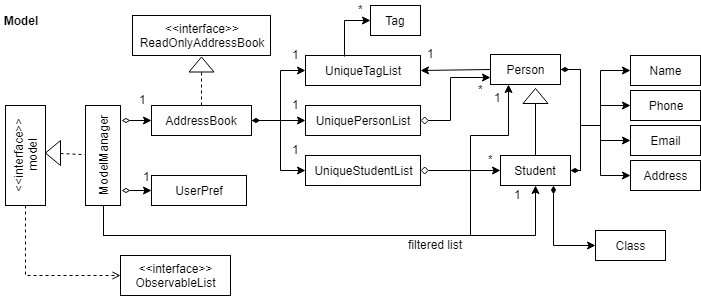

The diagram above was exported from draw.io. Its source (the exported page's mxGraphModel, read from the mxfile embedded in the PNG):
<mxGraphModel dx="786" dy="415" grid="1" gridSize="10" guides="1" tooltips="1" connect="1" arrows="1" fold="1" page="1" pageScale="1" pageWidth="850" pageHeight="1100" background="#ffffff" math="0" shadow="0">
  <root>
    <mxCell id="0" />
    <mxCell id="1" parent="0" />
    <mxCell id="2" value="&amp;lt;&amp;lt;interface&amp;gt;&amp;gt;&lt;br&gt;model&lt;br&gt;" style="rounded=0;whiteSpace=wrap;html=1;fontFamily=Helvetica;horizontal=0;" vertex="1" parent="1">
      <mxGeometry x="125" y="160" width="40" height="100" as="geometry" />
    </mxCell>
    <mxCell id="3" value="" style="triangle;whiteSpace=wrap;html=1;fontFamily=Helvetica;rotation=180;" vertex="1" parent="1">
      <mxGeometry x="165" y="195" width="15" height="25" as="geometry" />
    </mxCell>
    <mxCell id="4" value="" style="endArrow=none;dashed=1;html=1;fontFamily=Helvetica;exitX=0;exitY=0.5;" edge="1" parent="1" source="3" target="5">
      <mxGeometry width="50" height="50" relative="1" as="geometry">
        <mxPoint x="125" y="330" as="sourcePoint" />
        <mxPoint x="175" y="280" as="targetPoint" />
        <Array as="points" />
      </mxGeometry>
    </mxCell>
    <mxCell id="5" value="ModelManager&lt;br&gt;" style="rounded=0;whiteSpace=wrap;html=1;horizontal=0;" vertex="1" parent="1">
      <mxGeometry x="205" y="160" width="35" height="100" as="geometry" />
    </mxCell>
    <mxCell id="6" value="&amp;lt;&amp;lt;interface&amp;gt;&amp;gt;&lt;br&gt;ObservableList&lt;br&gt;" style="rounded=0;whiteSpace=wrap;html=1;fontFamily=Helvetica;" vertex="1" parent="1">
      <mxGeometry x="240" y="310" width="110" height="40" as="geometry" />
    </mxCell>
    <mxCell id="7" value="" style="endArrow=open;dashed=1;html=1;fontFamily=Helvetica;entryX=0;entryY=0.5;exitX=0.5;exitY=1;endFill=0;rounded=0;" edge="1" parent="1" source="2" target="6">
      <mxGeometry width="50" height="50" relative="1" as="geometry">
        <mxPoint x="125" y="450" as="sourcePoint" />
        <mxPoint x="175" y="400" as="targetPoint" />
        <Array as="points">
          <mxPoint x="145" y="330" />
        </Array>
      </mxGeometry>
    </mxCell>
    <mxCell id="8" value="AddressBook" style="rounded=0;whiteSpace=wrap;html=1;fontFamily=Helvetica;" vertex="1" parent="1">
      <mxGeometry x="271" y="160" width="100" height="30" as="geometry" />
    </mxCell>
    <mxCell id="9" value="" style="endArrow=classic;html=1;fontFamily=Helvetica;entryX=0;entryY=0.5;exitX=1.033;exitY=0.147;exitPerimeter=0;startArrow=diamondThin;startFill=0;" edge="1" parent="1" source="5" target="8">
      <mxGeometry width="50" height="50" relative="1" as="geometry">
        <mxPoint x="285" y="200" as="sourcePoint" />
        <mxPoint x="335" y="150" as="targetPoint" />
      </mxGeometry>
    </mxCell>
    <mxCell id="10" value="1" style="text;html=1;resizable=0;points=[];autosize=1;align=center;verticalAlign=top;spacingTop=-4;fontFamily=Helvetica;" vertex="1" parent="1">
      <mxGeometry x="252" y="145" width="20" height="20" as="geometry" />
    </mxCell>
    <mxCell id="11" value="UserPref" style="rounded=0;whiteSpace=wrap;html=1;fontFamily=Helvetica;align=center;" vertex="1" parent="1">
      <mxGeometry x="271" y="230" width="95" height="30" as="geometry" />
    </mxCell>
    <mxCell id="12" value="" style="endArrow=classic;html=1;fontFamily=Helvetica;entryX=0;entryY=0.5;startArrow=diamondThin;startFill=0;exitX=1.019;exitY=0.847;exitPerimeter=0;" edge="1" parent="1" source="5" target="11">
      <mxGeometry width="50" height="50" relative="1" as="geometry">
        <mxPoint x="280" y="270" as="sourcePoint" />
        <mxPoint x="320" y="220" as="targetPoint" />
      </mxGeometry>
    </mxCell>
    <mxCell id="13" value="1" style="text;html=1;resizable=0;points=[];align=center;verticalAlign=middle;labelBackgroundColor=#ffffff;fontFamily=Helvetica;" vertex="1" connectable="0" parent="12">
      <mxGeometry x="0.5926" y="-3" relative="1" as="geometry">
        <mxPoint x="1" y="-18" as="offset" />
      </mxGeometry>
    </mxCell>
    <mxCell id="15" value="&amp;lt;&amp;lt;interface&amp;gt;&amp;gt;&lt;br&gt;ReadOnlyAddressBook" style="rounded=0;whiteSpace=wrap;html=1;fontFamily=Helvetica;align=center;" vertex="1" parent="1">
      <mxGeometry x="252" y="70" width="138" height="40" as="geometry" />
    </mxCell>
    <mxCell id="16" value="" style="triangle;whiteSpace=wrap;html=1;fontFamily=Helvetica;align=center;rotation=-90;" vertex="1" parent="1">
      <mxGeometry x="313.5" y="106.5" width="15" height="25" as="geometry" />
    </mxCell>
    <mxCell id="17" value="" style="endArrow=none;dashed=1;html=1;fontFamily=Helvetica;entryX=0;entryY=0.5;exitX=0.5;exitY=0;" edge="1" parent="1" source="8" target="16">
      <mxGeometry width="50" height="50" relative="1" as="geometry">
        <mxPoint x="347.5" y="185" as="sourcePoint" />
        <mxPoint x="397.5" y="135" as="targetPoint" />
      </mxGeometry>
    </mxCell>
    <mxCell id="19" value="UniqueTagList" style="rounded=0;whiteSpace=wrap;html=1;fontFamily=Helvetica;align=center;" vertex="1" parent="1">
      <mxGeometry x="425" y="110" width="115" height="30" as="geometry" />
    </mxCell>
    <mxCell id="20" value="" style="endArrow=classic;html=1;fontFamily=Helvetica;exitX=1;exitY=0.5;startArrow=diamondThin;startFill=1;rounded=0;" edge="1" parent="1" source="8">
      <mxGeometry width="50" height="50" relative="1" as="geometry">
        <mxPoint x="380" y="190" as="sourcePoint" />
        <mxPoint x="425" y="125" as="targetPoint" />
        <Array as="points">
          <mxPoint x="400" y="175" />
          <mxPoint x="400" y="125" />
        </Array>
      </mxGeometry>
    </mxCell>
    <mxCell id="21" value="UniquePersonList" style="rounded=0;whiteSpace=wrap;html=1;fontFamily=Helvetica;align=center;" vertex="1" parent="1">
      <mxGeometry x="425" y="160" width="115" height="30" as="geometry" />
    </mxCell>
    <mxCell id="24" value="" style="endArrow=classic;html=1;fontFamily=Helvetica;exitX=1;exitY=0.5;entryX=0;entryY=0.5;" edge="1" parent="1" source="8" target="21">
      <mxGeometry width="50" height="50" relative="1" as="geometry">
        <mxPoint x="375" y="225" as="sourcePoint" />
        <mxPoint x="425" y="175" as="targetPoint" />
      </mxGeometry>
    </mxCell>
    <mxCell id="25" value="UniqueStudentList" style="rounded=0;whiteSpace=wrap;html=1;fontFamily=Helvetica;align=center;" vertex="1" parent="1">
      <mxGeometry x="425" y="210" width="115" height="30" as="geometry" />
    </mxCell>
    <mxCell id="26" value="" style="endArrow=classic;html=1;fontFamily=Helvetica;exitX=1;exitY=0.5;entryX=0;entryY=0.5;rounded=0;" edge="1" parent="1" source="8" target="25">
      <mxGeometry width="50" height="50" relative="1" as="geometry">
        <mxPoint x="380" y="285" as="sourcePoint" />
        <mxPoint x="430" y="235" as="targetPoint" />
        <Array as="points">
          <mxPoint x="400" y="175" />
          <mxPoint x="400" y="225" />
        </Array>
      </mxGeometry>
    </mxCell>
    <mxCell id="27" value="Tag" style="rounded=0;whiteSpace=wrap;html=1;fontFamily=Helvetica;align=center;" vertex="1" parent="1">
      <mxGeometry x="490" y="60" width="50" height="30" as="geometry" />
    </mxCell>
    <mxCell id="30" value="1" style="text;html=1;resizable=0;points=[];autosize=1;align=center;verticalAlign=top;spacingTop=-4;fontFamily=Helvetica;" vertex="1" parent="1">
      <mxGeometry x="405" y="100" width="20" height="20" as="geometry" />
    </mxCell>
    <mxCell id="31" value="1" style="text;html=1;resizable=0;points=[];autosize=1;align=center;verticalAlign=top;spacingTop=-4;fontFamily=Helvetica;" vertex="1" parent="1">
      <mxGeometry x="405" y="150" width="20" height="20" as="geometry" />
    </mxCell>
    <mxCell id="32" value="1" style="text;html=1;resizable=0;points=[];autosize=1;align=center;verticalAlign=top;spacingTop=-4;fontFamily=Helvetica;" vertex="1" parent="1">
      <mxGeometry x="405" y="195" width="20" height="20" as="geometry" />
    </mxCell>
    <mxCell id="33" value="Person" style="rounded=0;whiteSpace=wrap;html=1;fontFamily=Helvetica;align=center;" vertex="1" parent="1">
      <mxGeometry x="610" y="109" width="70" height="30" as="geometry" />
    </mxCell>
    <mxCell id="34" value="" style="endArrow=classic;html=1;fontFamily=Helvetica;entryX=0;entryY=0.75;exitX=1;exitY=0.5;startArrow=diamond;startFill=0;rounded=0;" edge="1" parent="1" source="21" target="33">
      <mxGeometry width="50" height="50" relative="1" as="geometry">
        <mxPoint x="550" y="195" as="sourcePoint" />
        <mxPoint x="600" y="145" as="targetPoint" />
        <Array as="points">
          <mxPoint x="570" y="175" />
          <mxPoint x="570" y="132" />
        </Array>
      </mxGeometry>
    </mxCell>
    <mxCell id="35" value="*&lt;br&gt;" style="text;html=1;resizable=0;points=[];autosize=1;align=center;verticalAlign=top;spacingTop=-4;fontFamily=Helvetica;" vertex="1" parent="1">
      <mxGeometry x="590" y="135" width="20" height="20" as="geometry" />
    </mxCell>
    <mxCell id="29" value="*&lt;br&gt;" style="text;html=1;resizable=0;points=[];autosize=1;align=center;verticalAlign=top;spacingTop=-4;fontFamily=Helvetica;" vertex="1" parent="1">
      <mxGeometry x="470" y="55" width="20" height="20" as="geometry" />
    </mxCell>
    <mxCell id="37" value="" style="endArrow=classic;html=1;fontFamily=Helvetica;entryX=0;entryY=0.5;exitX=0.339;exitY=0.044;exitPerimeter=0;rounded=0;" edge="1" parent="1" source="19" target="27">
      <mxGeometry width="50" height="50" relative="1" as="geometry">
        <mxPoint x="432.5" y="105" as="sourcePoint" />
        <mxPoint x="482.5" y="55" as="targetPoint" />
        <Array as="points">
          <mxPoint x="464" y="75" />
        </Array>
      </mxGeometry>
    </mxCell>
    <mxCell id="39" value="Student" style="rounded=0;whiteSpace=wrap;html=1;fontFamily=Helvetica;align=center;" vertex="1" parent="1">
      <mxGeometry x="620" y="210" width="70" height="30" as="geometry" />
    </mxCell>
    <mxCell id="40" value="" style="endArrow=classic;html=1;fontFamily=Helvetica;exitX=1;exitY=0.5;startArrow=diamond;startFill=0;entryX=0;entryY=0.5;" edge="1" parent="1" source="25" target="39">
      <mxGeometry width="50" height="50" relative="1" as="geometry">
        <mxPoint x="540" y="210" as="sourcePoint" />
        <mxPoint x="600" y="245" as="targetPoint" />
      </mxGeometry>
    </mxCell>
    <mxCell id="41" value="*&lt;br&gt;" style="text;html=1;resizable=0;points=[];autosize=1;align=center;verticalAlign=top;spacingTop=-4;fontFamily=Helvetica;" vertex="1" parent="1">
      <mxGeometry x="600" y="205" width="20" height="20" as="geometry" />
    </mxCell>
    <mxCell id="43" value="" style="triangle;whiteSpace=wrap;html=1;fontFamily=Helvetica;align=center;rotation=-90;" vertex="1" parent="1">
      <mxGeometry x="647.5" y="138" width="15" height="25" as="geometry" />
    </mxCell>
    <mxCell id="45" value="" style="endArrow=none;html=1;fontFamily=Helvetica;entryX=0;entryY=0.5;exitX=0.5;exitY=0;" edge="1" parent="1" source="39" target="43">
      <mxGeometry width="50" height="50" relative="1" as="geometry">
        <mxPoint x="655" y="210" as="sourcePoint" />
        <mxPoint x="680" y="175" as="targetPoint" />
      </mxGeometry>
    </mxCell>
    <mxCell id="46" value="" style="endArrow=classic;html=1;fontFamily=Helvetica;exitX=0.5;exitY=1;entryX=0.5;entryY=1;rounded=0;" edge="1" parent="1" source="5" target="39">
      <mxGeometry width="50" height="50" relative="1" as="geometry">
        <mxPoint x="130" y="450" as="sourcePoint" />
        <mxPoint x="180" y="400" as="targetPoint" />
        <Array as="points">
          <mxPoint x="223" y="290" />
          <mxPoint x="450" y="290" />
          <mxPoint x="655" y="290" />
        </Array>
      </mxGeometry>
    </mxCell>
    <mxCell id="48" value="" style="endArrow=classic;html=1;fontFamily=Helvetica;entryX=1;entryY=0.5;exitX=0;exitY=0.5;" edge="1" parent="1" source="33" target="19">
      <mxGeometry width="50" height="50" relative="1" as="geometry">
        <mxPoint x="550" y="145" as="sourcePoint" />
        <mxPoint x="600" y="95" as="targetPoint" />
      </mxGeometry>
    </mxCell>
    <mxCell id="49" value="1" style="text;html=1;resizable=0;points=[];autosize=1;align=center;verticalAlign=top;spacingTop=-4;fontFamily=Helvetica;" vertex="1" parent="1">
      <mxGeometry x="540" y="99" width="20" height="20" as="geometry" />
    </mxCell>
    <mxCell id="50" value="" style="endArrow=classic;html=1;fontFamily=Helvetica;exitX=0.5;exitY=1;entryX=0.25;entryY=1;rounded=0;" edge="1" parent="1" source="5" target="33">
      <mxGeometry width="50" height="50" relative="1" as="geometry">
        <mxPoint x="655" y="355" as="sourcePoint" />
        <mxPoint x="705" y="305" as="targetPoint" />
        <Array as="points">
          <mxPoint x="223" y="290" />
          <mxPoint x="590" y="290" />
          <mxPoint x="590" y="190" />
          <mxPoint x="628" y="190" />
        </Array>
      </mxGeometry>
    </mxCell>
    <mxCell id="51" value="1" style="text;html=1;resizable=0;points=[];autosize=1;align=center;verticalAlign=top;spacingTop=-4;fontFamily=Helvetica;" vertex="1" parent="1">
      <mxGeometry x="627.5" y="240" width="20" height="20" as="geometry" />
    </mxCell>
    <mxCell id="52" value="1" style="text;html=1;resizable=0;points=[];autosize=1;align=center;verticalAlign=top;spacingTop=-4;fontFamily=Helvetica;" vertex="1" parent="1">
      <mxGeometry x="607.5" y="143" width="20" height="20" as="geometry" />
    </mxCell>
    <mxCell id="53" value="filtered list" style="text;html=1;resizable=0;points=[];autosize=1;align=center;verticalAlign=top;spacingTop=-4;fontFamily=Helvetica;" vertex="1" parent="1">
      <mxGeometry x="520" y="290" width="70" height="20" as="geometry" />
    </mxCell>
    <mxCell id="55" value="Name" style="rounded=0;whiteSpace=wrap;html=1;fontFamily=Helvetica;align=center;" vertex="1" parent="1">
      <mxGeometry x="750" y="110" width="70" height="30" as="geometry" />
    </mxCell>
    <mxCell id="56" value="Phone" style="rounded=0;whiteSpace=wrap;html=1;fontFamily=Helvetica;align=center;" vertex="1" parent="1">
      <mxGeometry x="750" y="145" width="70" height="30" as="geometry" />
    </mxCell>
    <mxCell id="57" value="Email" style="rounded=0;whiteSpace=wrap;html=1;fontFamily=Helvetica;align=center;" vertex="1" parent="1">
      <mxGeometry x="750" y="180" width="70" height="30" as="geometry" />
    </mxCell>
    <mxCell id="60" value="Address" style="rounded=0;whiteSpace=wrap;html=1;fontFamily=Helvetica;align=center;" vertex="1" parent="1">
      <mxGeometry x="750" y="215" width="70" height="30" as="geometry" />
    </mxCell>
    <mxCell id="61" value="" style="endArrow=classic;html=1;fontFamily=Helvetica;exitX=1;exitY=0.5;startArrow=diamondThin;startFill=1;entryX=0;entryY=0.5;rounded=0;" edge="1" parent="1" source="39" target="56">
      <mxGeometry width="50" height="50" relative="1" as="geometry">
        <mxPoint x="690" y="210" as="sourcePoint" />
        <mxPoint x="740" y="160" as="targetPoint" />
        <Array as="points">
          <mxPoint x="700" y="225" />
          <mxPoint x="700" y="180" />
          <mxPoint x="720" y="180" />
          <mxPoint x="720" y="160" />
        </Array>
      </mxGeometry>
    </mxCell>
    <mxCell id="62" value="" style="endArrow=classic;html=1;fontFamily=Helvetica;exitX=1;exitY=0.5;startArrow=diamondThin;startFill=1;entryX=0;entryY=0.5;rounded=0;" edge="1" parent="1" source="33" target="57">
      <mxGeometry width="50" height="50" relative="1" as="geometry">
        <mxPoint x="710" y="120" as="sourcePoint" />
        <mxPoint x="760" y="70" as="targetPoint" />
        <Array as="points">
          <mxPoint x="700" y="124" />
          <mxPoint x="700" y="180" />
          <mxPoint x="720" y="180" />
          <mxPoint x="720" y="195" />
        </Array>
      </mxGeometry>
    </mxCell>
    <mxCell id="63" value="" style="endArrow=classic;html=1;fontFamily=Helvetica;exitX=1;exitY=0.5;entryX=0;entryY=0.5;rounded=0;" edge="1" parent="1" source="39" target="55">
      <mxGeometry width="50" height="50" relative="1" as="geometry">
        <mxPoint x="690" y="195" as="sourcePoint" />
        <mxPoint x="740" y="145" as="targetPoint" />
        <Array as="points">
          <mxPoint x="700" y="225" />
          <mxPoint x="700" y="180" />
          <mxPoint x="720" y="180" />
          <mxPoint x="720" y="125" />
        </Array>
      </mxGeometry>
    </mxCell>
    <mxCell id="64" value="" style="endArrow=classic;html=1;fontFamily=Helvetica;entryX=0;entryY=0.5;exitX=1;exitY=0.5;rounded=0;" edge="1" parent="1" source="33" target="60">
      <mxGeometry width="50" height="50" relative="1" as="geometry">
        <mxPoint x="700" y="290" as="sourcePoint" />
        <mxPoint x="750" y="240" as="targetPoint" />
        <Array as="points">
          <mxPoint x="700" y="124" />
          <mxPoint x="700" y="180" />
          <mxPoint x="720" y="180" />
          <mxPoint x="720" y="230" />
        </Array>
      </mxGeometry>
    </mxCell>
    <mxCell id="65" style="edgeStyle=orthogonalEdgeStyle;rounded=0;html=1;exitX=0;exitY=0.5;entryX=0;entryY=0.5;startArrow=diamondThin;startFill=1;endArrow=open;endFill=0;jettySize=auto;orthogonalLoop=1;fontFamily=Helvetica;" edge="1" parent="1" source="43" target="43">
      <mxGeometry relative="1" as="geometry" />
    </mxCell>
    <mxCell id="66" value="Model&lt;br&gt;" style="text;html=1;strokeColor=none;fillColor=none;align=center;verticalAlign=middle;whiteSpace=wrap;rounded=0;fontFamily=Helvetica;fontStyle=1" vertex="1" parent="1">
      <mxGeometry x="120" y="65" width="40" height="20" as="geometry" />
    </mxCell>
    <mxCell id="67" value="Class" style="rounded=0;whiteSpace=wrap;html=1;fontFamily=Helvetica;align=center;" vertex="1" parent="1">
      <mxGeometry x="715" y="285" width="70" height="30" as="geometry" />
    </mxCell>
    <mxCell id="69" value="" style="endArrow=classic;html=1;fontFamily=Helvetica;entryX=0;entryY=0.5;exitX=0.75;exitY=1;rounded=0;startArrow=diamondThin;startFill=1;" edge="1" parent="1" source="39" target="67">
      <mxGeometry width="50" height="50" relative="1" as="geometry">
        <mxPoint x="645" y="360" as="sourcePoint" />
        <mxPoint x="695" y="310" as="targetPoint" />
        <Array as="points">
          <mxPoint x="673" y="300" />
        </Array>
      </mxGeometry>
    </mxCell>
  </root>
</mxGraphModel>